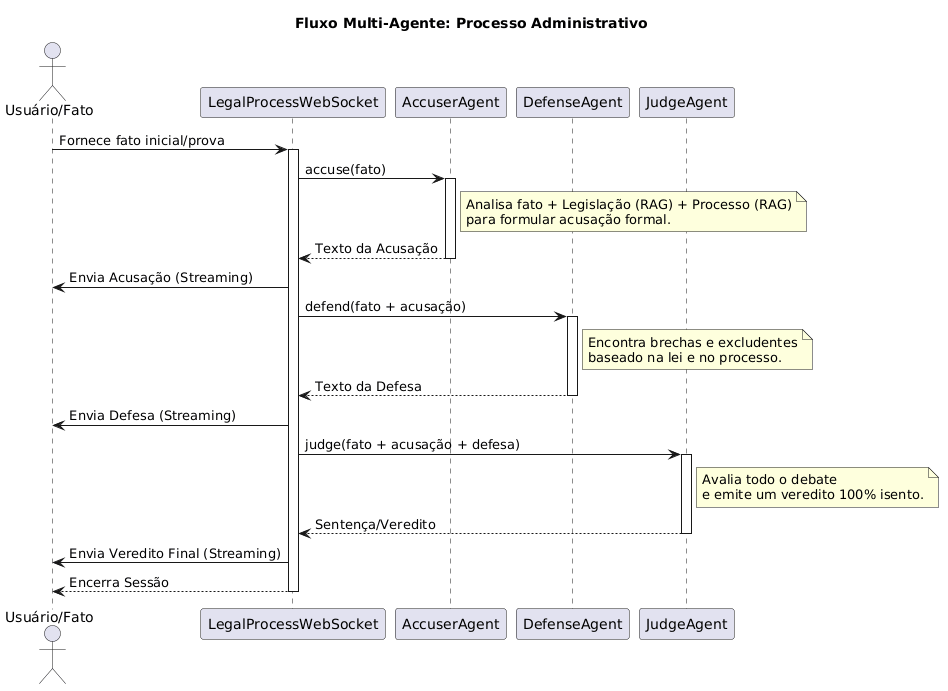

The diagram above was rendered by PlantUML. Its source (embedded in the PNG):
@startuml
title Fluxo Multi-Agente: Processo Administrativo

actor "Usuário/Fato" as user
participant "LegalProcessWebSocket" as ws
participant "AccuserAgent" as accuser
participant "DefenseAgent" as defense
participant "JudgeAgent" as judge

user -> ws : Fornece fato inicial/prova
activate ws

ws -> accuser : accuse(fato)
activate accuser
note right of accuser: Analisa fato + Legislação (RAG) + Processo (RAG)\npara formular acusação formal.
accuser --> ws : Texto da Acusação
deactivate accuser

ws -> user : Envia Acusação (Streaming)

ws -> defense : defend(fato + acusação)
activate defense
note right of defense: Encontra brechas e excludentes\nbaseado na lei e no processo.
defense --> ws : Texto da Defesa
deactivate defense

ws -> user : Envia Defesa (Streaming)

ws -> judge : judge(fato + acusação + defesa)
activate judge
note right of judge: Avalia todo o debate\ne emite um veredito 100% isento.
judge --> ws : Sentença/Veredito
deactivate judge

ws -> user : Envia Veredito Final (Streaming)
ws --> user : Encerra Sessão
deactivate ws
@enduml